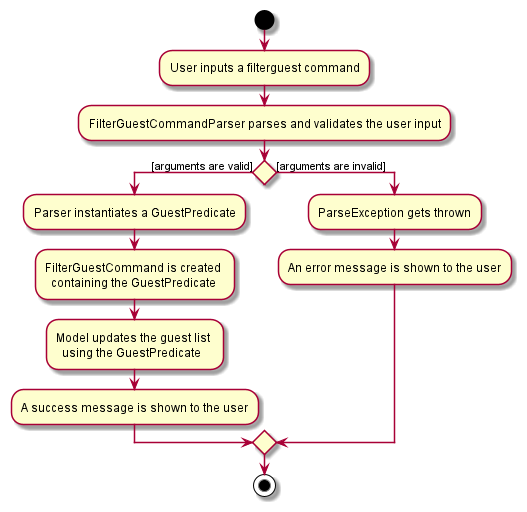

The diagram above was rendered by PlantUML. Its source (embedded in the PNG):
@startuml

start
:User inputs a filterguest command;
:FilterGuestCommandParser parses and validates the user input;
    if () then ([arguments are valid])
      :Parser instantiates a GuestPredicate;
      :FilterGuestCommand is created \n  containing the GuestPredicate;
      :Model updates the guest list \n  using the GuestPredicate;
      :A success message is shown to the user;
    else ([arguments are invalid])
      :ParseException gets thrown;
      :An error message is shown to the user;
    endif
stop

@enduml